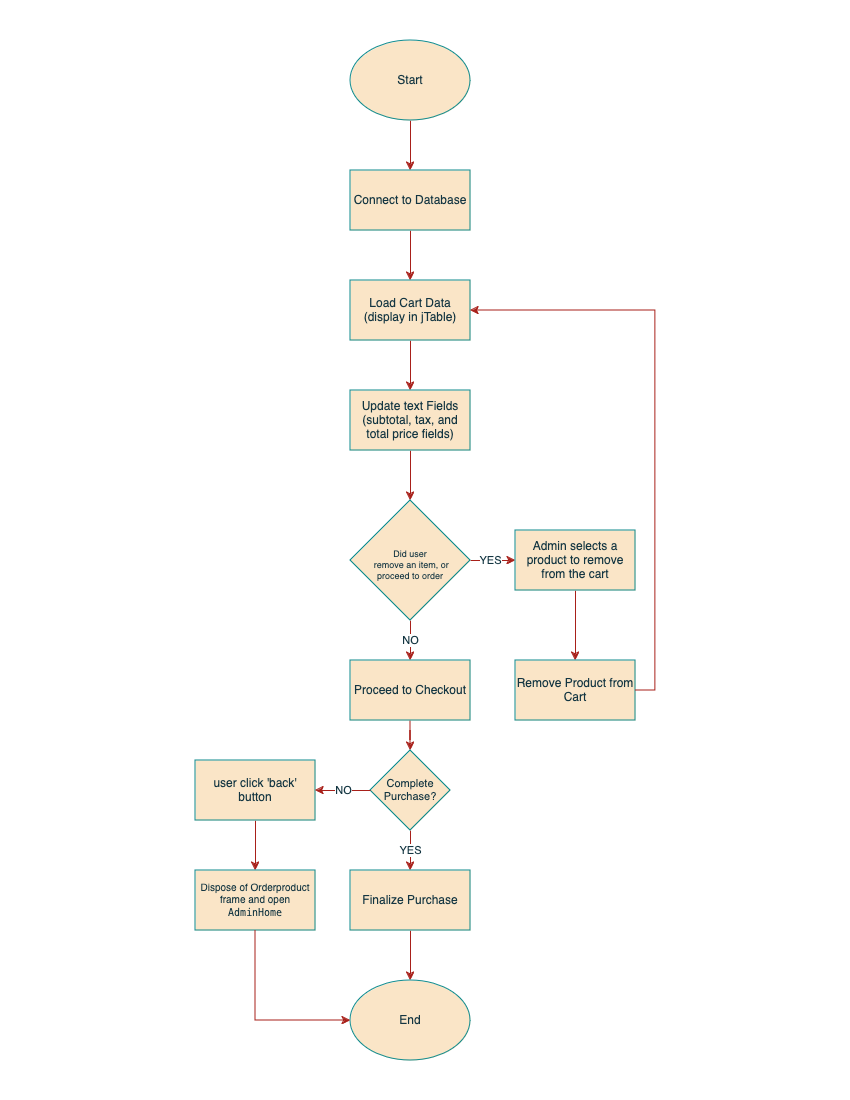

The diagram above was exported from draw.io. Its source (the exported page's mxGraphModel, read from the mxfile embedded in the PNG):
<mxGraphModel dx="2927" dy="1700" grid="1" gridSize="10" guides="1" tooltips="1" connect="1" arrows="1" fold="1" page="1" pageScale="1" pageWidth="850" pageHeight="1100" math="0" shadow="0">
  <root>
    <mxCell id="0" />
    <mxCell id="1" parent="0" />
    <mxCell id="HKMnf-c8KM4Uaq-APowR-10" value="" style="edgeStyle=orthogonalEdgeStyle;rounded=0;orthogonalLoop=1;jettySize=auto;html=1;strokeColor=#A8201A;fontColor=#143642;fillColor=#FAE5C7;" edge="1" parent="1" source="A_klu4-BiyF2NcyBYXbv-1" target="A_klu4-BiyF2NcyBYXbv-2">
      <mxGeometry relative="1" as="geometry" />
    </mxCell>
    <mxCell id="A_klu4-BiyF2NcyBYXbv-1" value="Start" style="ellipse;whiteSpace=wrap;html=1;strokeColor=#0F8B8D;fontColor=#143642;fillColor=#FAE5C7;labelBackgroundColor=none;" vertex="1" parent="1">
      <mxGeometry x="350" y="40" width="120" height="80" as="geometry" />
    </mxCell>
    <mxCell id="HKMnf-c8KM4Uaq-APowR-11" value="" style="edgeStyle=orthogonalEdgeStyle;rounded=0;orthogonalLoop=1;jettySize=auto;html=1;strokeColor=#A8201A;fontColor=#143642;fillColor=#FAE5C7;" edge="1" parent="1" source="A_klu4-BiyF2NcyBYXbv-2" target="A_klu4-BiyF2NcyBYXbv-3">
      <mxGeometry relative="1" as="geometry" />
    </mxCell>
    <mxCell id="A_klu4-BiyF2NcyBYXbv-2" value="Connect to Database" style="rounded=0;whiteSpace=wrap;html=1;strokeColor=#0F8B8D;fontColor=#143642;fillColor=#FAE5C7;labelBackgroundColor=none;" vertex="1" parent="1">
      <mxGeometry x="350" y="170" width="120" height="60" as="geometry" />
    </mxCell>
    <mxCell id="HKMnf-c8KM4Uaq-APowR-12" value="" style="edgeStyle=orthogonalEdgeStyle;rounded=0;orthogonalLoop=1;jettySize=auto;html=1;strokeColor=#A8201A;fontColor=#143642;fillColor=#FAE5C7;" edge="1" parent="1" source="A_klu4-BiyF2NcyBYXbv-3" target="A_klu4-BiyF2NcyBYXbv-4">
      <mxGeometry relative="1" as="geometry" />
    </mxCell>
    <mxCell id="A_klu4-BiyF2NcyBYXbv-3" value="&lt;div&gt; Load Cart Data&lt;/div&gt;&lt;div&gt;(display in jTable)&lt;br&gt;&lt;/div&gt;" style="rounded=0;whiteSpace=wrap;html=1;strokeColor=#0F8B8D;fontColor=#143642;fillColor=#FAE5C7;labelBackgroundColor=none;" vertex="1" parent="1">
      <mxGeometry x="350" y="280" width="120" height="60" as="geometry" />
    </mxCell>
    <mxCell id="HKMnf-c8KM4Uaq-APowR-13" value="" style="edgeStyle=orthogonalEdgeStyle;rounded=0;orthogonalLoop=1;jettySize=auto;html=1;strokeColor=#A8201A;fontColor=#143642;fillColor=#FAE5C7;" edge="1" parent="1" source="A_klu4-BiyF2NcyBYXbv-4" target="A_klu4-BiyF2NcyBYXbv-5">
      <mxGeometry relative="1" as="geometry" />
    </mxCell>
    <mxCell id="A_klu4-BiyF2NcyBYXbv-4" value="&lt;div&gt;Update text Fields&lt;/div&gt;&lt;div&gt;(subtotal, tax, and total price fields)&lt;br&gt;&lt;/div&gt;" style="rounded=0;whiteSpace=wrap;html=1;strokeColor=#0F8B8D;fontColor=#143642;fillColor=#FAE5C7;labelBackgroundColor=none;" vertex="1" parent="1">
      <mxGeometry x="350" y="390" width="120" height="60" as="geometry" />
    </mxCell>
    <mxCell id="HKMnf-c8KM4Uaq-APowR-17" value="NO" style="edgeStyle=orthogonalEdgeStyle;rounded=0;orthogonalLoop=1;jettySize=auto;html=1;strokeColor=#A8201A;fontColor=#143642;fillColor=#FAE5C7;" edge="1" parent="1" source="A_klu4-BiyF2NcyBYXbv-5" target="HKMnf-c8KM4Uaq-APowR-5">
      <mxGeometry relative="1" as="geometry" />
    </mxCell>
    <mxCell id="4sbw43rTCkfM7nZG9COf-1" value="YES" style="edgeStyle=orthogonalEdgeStyle;rounded=0;orthogonalLoop=1;jettySize=auto;html=1;strokeColor=#A8201A;fontColor=#143642;fillColor=#FAE5C7;" edge="1" parent="1" source="A_klu4-BiyF2NcyBYXbv-5" target="HKMnf-c8KM4Uaq-APowR-2">
      <mxGeometry x="-0.1111" relative="1" as="geometry">
        <mxPoint as="offset" />
      </mxGeometry>
    </mxCell>
    <mxCell id="A_klu4-BiyF2NcyBYXbv-5" value="&lt;div&gt;&lt;br&gt;&lt;/div&gt;&lt;div&gt;Did user&lt;br&gt;&lt;/div&gt;&lt;div&gt;&amp;nbsp;remove an item, or&lt;/div&gt;&lt;div&gt;proceed to order&lt;br&gt;&lt;/div&gt;" style="rhombus;whiteSpace=wrap;html=1;strokeColor=#0F8B8D;fontColor=#143642;fillColor=#FAE5C7;labelBackgroundColor=none;fontSize=9;" vertex="1" parent="1">
      <mxGeometry x="350" y="500" width="120" height="120" as="geometry" />
    </mxCell>
    <mxCell id="ZoNQ0ZMwaGygeAbt12W6-2" value="" style="edgeStyle=orthogonalEdgeStyle;rounded=0;orthogonalLoop=1;jettySize=auto;html=1;strokeColor=#A8201A;fontColor=#143642;fillColor=#FAE5C7;" edge="1" parent="1" source="HKMnf-c8KM4Uaq-APowR-1" target="ZoNQ0ZMwaGygeAbt12W6-1">
      <mxGeometry relative="1" as="geometry" />
    </mxCell>
    <mxCell id="HKMnf-c8KM4Uaq-APowR-1" value="&lt;div&gt;user click 'back'&lt;/div&gt;&lt;div&gt;button&lt;br&gt;&lt;/div&gt;" style="rounded=0;whiteSpace=wrap;html=1;strokeColor=#0F8B8D;fontColor=#143642;fillColor=#FAE5C7;" vertex="1" parent="1">
      <mxGeometry x="195" y="760" width="120" height="60" as="geometry" />
    </mxCell>
    <mxCell id="HKMnf-c8KM4Uaq-APowR-16" value="" style="edgeStyle=orthogonalEdgeStyle;rounded=0;orthogonalLoop=1;jettySize=auto;html=1;strokeColor=#A8201A;fontColor=#143642;fillColor=#FAE5C7;" edge="1" parent="1" source="HKMnf-c8KM4Uaq-APowR-2" target="HKMnf-c8KM4Uaq-APowR-3">
      <mxGeometry relative="1" as="geometry" />
    </mxCell>
    <mxCell id="HKMnf-c8KM4Uaq-APowR-2" value="Admin selects a product to remove from the cart" style="rounded=0;whiteSpace=wrap;html=1;strokeColor=#0F8B8D;fontColor=#143642;fillColor=#FAE5C7;" vertex="1" parent="1">
      <mxGeometry x="515" y="530" width="120" height="60" as="geometry" />
    </mxCell>
    <mxCell id="HKMnf-c8KM4Uaq-APowR-3" value="Remove Product from Cart" style="rounded=0;whiteSpace=wrap;html=1;strokeColor=#0F8B8D;fontColor=#143642;fillColor=#FAE5C7;" vertex="1" parent="1">
      <mxGeometry x="515" y="660" width="120" height="60" as="geometry" />
    </mxCell>
    <mxCell id="HKMnf-c8KM4Uaq-APowR-4" value="" style="endArrow=classic;html=1;rounded=0;strokeColor=#A8201A;fontColor=#143642;fillColor=#FAE5C7;exitX=1;exitY=0.5;exitDx=0;exitDy=0;entryX=1;entryY=0.5;entryDx=0;entryDy=0;" edge="1" parent="1" source="HKMnf-c8KM4Uaq-APowR-3" target="A_klu4-BiyF2NcyBYXbv-3">
      <mxGeometry width="50" height="50" relative="1" as="geometry">
        <mxPoint x="465" y="570" as="sourcePoint" />
        <mxPoint x="515" y="520" as="targetPoint" />
        <Array as="points">
          <mxPoint x="655" y="690" />
          <mxPoint x="655" y="310" />
        </Array>
      </mxGeometry>
    </mxCell>
    <mxCell id="HKMnf-c8KM4Uaq-APowR-18" value="" style="edgeStyle=orthogonalEdgeStyle;rounded=0;orthogonalLoop=1;jettySize=auto;html=1;strokeColor=#A8201A;fontColor=#143642;fillColor=#FAE5C7;" edge="1" parent="1" source="HKMnf-c8KM4Uaq-APowR-5" target="HKMnf-c8KM4Uaq-APowR-6">
      <mxGeometry relative="1" as="geometry" />
    </mxCell>
    <mxCell id="HKMnf-c8KM4Uaq-APowR-5" value="Proceed to Checkout" style="rounded=0;whiteSpace=wrap;html=1;strokeColor=#0F8B8D;fontColor=#143642;fillColor=#FAE5C7;" vertex="1" parent="1">
      <mxGeometry x="350" y="660" width="120" height="60" as="geometry" />
    </mxCell>
    <mxCell id="HKMnf-c8KM4Uaq-APowR-20" value="YES" style="edgeStyle=orthogonalEdgeStyle;rounded=0;orthogonalLoop=1;jettySize=auto;html=1;strokeColor=#A8201A;fontColor=#143642;fillColor=#FAE5C7;" edge="1" parent="1" source="HKMnf-c8KM4Uaq-APowR-6" target="HKMnf-c8KM4Uaq-APowR-7">
      <mxGeometry relative="1" as="geometry">
        <mxPoint as="offset" />
      </mxGeometry>
    </mxCell>
    <mxCell id="HKMnf-c8KM4Uaq-APowR-6" value="Complete Purchase?" style="rhombus;whiteSpace=wrap;html=1;strokeColor=#0F8B8D;fontColor=#143642;fillColor=#FAE5C7;fontSize=11;" vertex="1" parent="1">
      <mxGeometry x="370" y="750" width="80" height="80" as="geometry" />
    </mxCell>
    <mxCell id="HKMnf-c8KM4Uaq-APowR-21" value="" style="edgeStyle=orthogonalEdgeStyle;rounded=0;orthogonalLoop=1;jettySize=auto;html=1;strokeColor=#A8201A;fontColor=#143642;fillColor=#FAE5C7;" edge="1" parent="1" source="HKMnf-c8KM4Uaq-APowR-7" target="HKMnf-c8KM4Uaq-APowR-9">
      <mxGeometry relative="1" as="geometry" />
    </mxCell>
    <mxCell id="HKMnf-c8KM4Uaq-APowR-7" value="Finalize Purchase" style="rounded=0;whiteSpace=wrap;html=1;strokeColor=#0F8B8D;fontColor=#143642;fillColor=#FAE5C7;" vertex="1" parent="1">
      <mxGeometry x="350" y="870" width="120" height="60" as="geometry" />
    </mxCell>
    <mxCell id="HKMnf-c8KM4Uaq-APowR-9" value="End" style="ellipse;whiteSpace=wrap;html=1;strokeColor=#0F8B8D;fontColor=#143642;fillColor=#FAE5C7;" vertex="1" parent="1">
      <mxGeometry x="350" y="980" width="120" height="80" as="geometry" />
    </mxCell>
    <mxCell id="HKMnf-c8KM4Uaq-APowR-22" value="NO" style="endArrow=classic;html=1;rounded=0;strokeColor=#A8201A;fontColor=#143642;fillColor=#FAE5C7;exitX=0;exitY=0.5;exitDx=0;exitDy=0;entryX=1;entryY=0.5;entryDx=0;entryDy=0;" edge="1" parent="1" source="HKMnf-c8KM4Uaq-APowR-6" target="HKMnf-c8KM4Uaq-APowR-1">
      <mxGeometry width="50" height="50" relative="1" as="geometry">
        <mxPoint x="355" y="730" as="sourcePoint" />
        <mxPoint x="235" y="710" as="targetPoint" />
        <Array as="points" />
      </mxGeometry>
    </mxCell>
    <mxCell id="ZoNQ0ZMwaGygeAbt12W6-1" value="Dispose of Orderproduct frame and open &lt;code&gt;AdminHome&lt;/code&gt;" style="rounded=0;whiteSpace=wrap;html=1;strokeColor=#0F8B8D;fontColor=#143642;fillColor=#FAE5C7;fontSize=10;labelBackgroundColor=none;" vertex="1" parent="1">
      <mxGeometry x="195" y="870" width="120" height="60" as="geometry" />
    </mxCell>
    <mxCell id="ZoNQ0ZMwaGygeAbt12W6-3" value="" style="endArrow=classic;html=1;rounded=0;strokeColor=#A8201A;fontColor=#143642;fillColor=#FAE5C7;exitX=0.5;exitY=1;exitDx=0;exitDy=0;entryX=0;entryY=0.5;entryDx=0;entryDy=0;" edge="1" parent="1" source="ZoNQ0ZMwaGygeAbt12W6-1" target="HKMnf-c8KM4Uaq-APowR-9">
      <mxGeometry width="50" height="50" relative="1" as="geometry">
        <mxPoint x="345" y="970" as="sourcePoint" />
        <mxPoint x="395" y="920" as="targetPoint" />
        <Array as="points">
          <mxPoint x="255" y="1020" />
        </Array>
      </mxGeometry>
    </mxCell>
  </root>
</mxGraphModel>